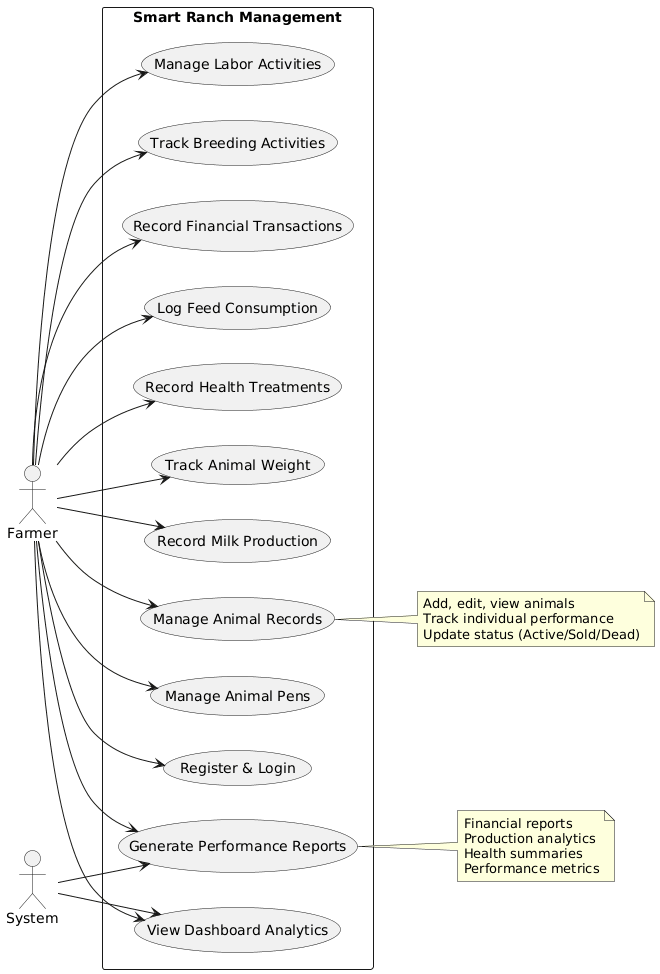

The diagram above was rendered by PlantUML. Its source (embedded in the PNG):
@startuml
left to right direction
skinparam packageStyle rectangle

actor "Farmer" as Farmer
actor "System" as System

rectangle "Smart Ranch Management" {
  usecase "Register & Login" as UC1
  usecase "Manage Animal Pens" as UC2
  usecase "Manage Animal Records" as UC3
  usecase "Record Milk Production" as UC4
  usecase "Track Animal Weight" as UC5
  usecase "Record Health Treatments" as UC6
  usecase "Log Feed Consumption" as UC7
  usecase "Record Financial Transactions" as UC8
  usecase "Track Breeding Activities" as UC9
  usecase "Generate Performance Reports" as UC10
  usecase "View Dashboard Analytics" as UC11
  usecase "Manage Labor Activities" as UC12
}

Farmer --> UC1
Farmer --> UC2
Farmer --> UC3
Farmer --> UC4
Farmer --> UC5
Farmer --> UC6
Farmer --> UC7
Farmer --> UC8
Farmer --> UC9
Farmer --> UC10
Farmer --> UC11
Farmer --> UC12

System --> UC10
System --> UC11

note right of UC3
  Add, edit, view animals
  Track individual performance
  Update status (Active/Sold/Dead)
end note

note right of UC10
  Financial reports
  Production analytics
  Health summaries
  Performance metrics
end note
@enduml